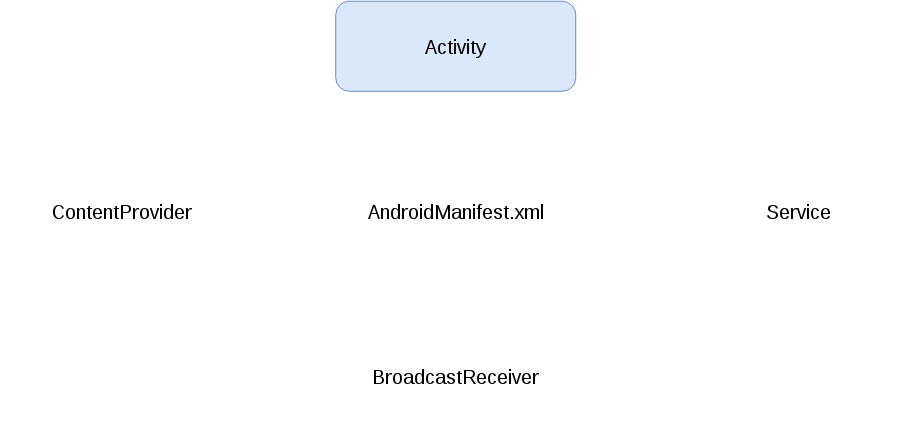

The diagram above was exported from draw.io. Its source (the exported page's mxGraphModel, read from the mxfile embedded in the PNG):
<mxGraphModel dx="1554" dy="801" grid="1" gridSize="10" guides="1" tooltips="1" connect="1" arrows="1" fold="1" page="0" pageScale="1.5" pageWidth="826" pageHeight="1169" background="none" math="0" shadow="0">
  <root>
    <mxCell id="0" style=";html=1;" />
    <mxCell id="1" style=";html=1;" parent="0" />
    <mxCell id="20" style="strokeWidth=1;strokeColor=#FFFFFF;html=1;" parent="1" source="18" target="17" edge="1">
      <mxGeometry relative="1" as="geometry" />
    </mxCell>
    <mxCell id="21" style="strokeWidth=1;strokeColor=#FFFFFF;html=1;" parent="1" source="19" target="17" edge="1">
      <mxGeometry relative="1" as="geometry" />
    </mxCell>
    <mxCell id="17" value="AndroidManifest.xml" style="rounded=1;fillColor=#ffffff;gradientColor=none;gradientDirection=north;fontFamily=Helvetica;fontSize=20;fontColor=#000000;fontStyle=0;shadow=0;strokeColor=#FFFFFF;html=1;strokeWidth=1;" parent="1" vertex="1">
      <mxGeometry x="413" y="270" width="307" height="86" as="geometry" />
    </mxCell>
    <mxCell id="19" value="Service" style="rounded=1;fillColor=#ffffff;gradientColor=none;gradientDirection=north;fontFamily=Helvetica;fontSize=20;fontColor=#000000;fontStyle=0;shadow=0;strokeColor=#FFFFFF;html=1;strokeWidth=1;" parent="1" vertex="1">
      <mxGeometry x="789.2300000000001" y="267.7500000000001" width="240" height="90" as="geometry" />
    </mxCell>
    <mxCell id="18" value="Activity" style="rounded=1;fillColor=#dae8fc;gradientDirection=north;fontFamily=Helvetica;fontSize=20;fontColor=#000000;fontStyle=0;shadow=0;strokeColor=#6c8ebf;html=1;strokeWidth=1;" parent="1" vertex="1">
      <mxGeometry x="446.23000000000013" y="102.75000000000009" width="240" height="90" as="geometry" />
    </mxCell>
    <mxCell id="26" value="BroadcastReceiver" style="rounded=1;fillColor=#ffffff;gradientColor=none;gradientDirection=north;fontFamily=Helvetica;fontSize=20;fontColor=#000000;fontStyle=0;shadow=0;strokeColor=#FFFFFF;html=1;strokeWidth=1;" parent="1" vertex="1">
      <mxGeometry x="446.23000000000013" y="432.7500000000001" width="240" height="90" as="geometry" />
    </mxCell>
    <mxCell id="27" style="strokeWidth=1;strokeColor=#FFFFFF;html=1;exitX=0.5;exitY=0;entryX=0.5;entryY=1;" parent="1" source="26" target="17" edge="1">
      <mxGeometry x="730" y="323.6461525509344" as="geometry">
        <mxPoint x="872.23" y="324.24486445529556" as="sourcePoint" />
        <mxPoint x="567" y="370" as="targetPoint" />
      </mxGeometry>
    </mxCell>
    <mxCell id="28" value="ContentProvider" style="rounded=1;fillColor=#ffffff;gradientColor=none;gradientDirection=north;fontFamily=Helvetica;fontSize=20;fontColor=#000000;fontStyle=0;shadow=0;strokeColor=#FFFFFF;html=1;strokeWidth=1;" parent="1" vertex="1">
      <mxGeometry x="112.23000000000013" y="267.7500000000001" width="240" height="90" as="geometry" />
    </mxCell>
    <mxCell id="29" style="strokeWidth=1;strokeColor=#FFFFFF;html=1;exitX=1;exitY=0.5;entryX=0;entryY=0.5;" parent="1" source="28" target="17" edge="1">
      <mxGeometry x="730" y="323.6461525509344" as="geometry">
        <mxPoint x="872.23" y="324.24486445529556" as="sourcePoint" />
        <mxPoint x="730" y="323.6461525509344" as="targetPoint" />
      </mxGeometry>
    </mxCell>
  </root>
</mxGraphModel>